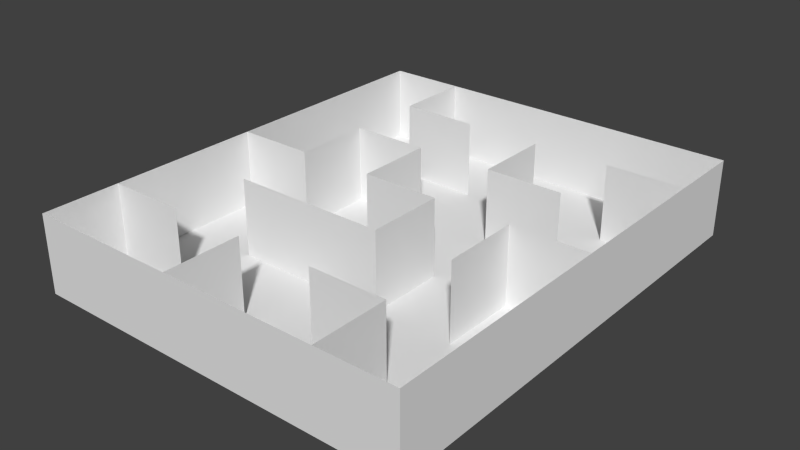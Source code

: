 # Source: maze.blend  (saved by Blender 2.76.0; exported with 4.5.12 LTS)
import bpy
from mathutils import Matrix  # noqa: F401  (used for matrix-valued properties, if any)

bpy.ops.wm.read_factory_settings(use_empty=True)
scene = bpy.context.scene
scene.name = 'Scene'

# ---- collections
col_collection_1 = bpy.data.collections.new('Collection 1'); scene.collection.children.link(col_collection_1)

# ---- materials (node trees are filled in below, after node groups)
mat_floormaterial = bpy.data.materials.new('FloorMaterial')
mat_floormaterial.alpha_threshold = 0.0
mat_floormaterial.use_transparent_shadow = False
mat_floormaterial.roughness = 0.5
mat_mazematerial = bpy.data.materials.new('MazeMaterial')
mat_mazematerial.alpha_threshold = 0.0
mat_mazematerial.use_transparent_shadow = False
mat_mazematerial.roughness = 0.5

# ---- material node trees

# ---- world
world_world = bpy.data.worlds.new('World'); scene.world = world_world
world_world.color = (0.05088, 0.05088, 0.05088)
world_world.use_sun_shadow = False
world_world.sun_shadow_jitter_overblur = 0.0
world_world.cycles.sampling_method = 'MANUAL'
world_world.cycles.sample_map_resolution = 256

# ---- meshes
me_floormesh = bpy.data.meshes.new('FloorMesh')
me_floormesh.from_pydata([(-1.0, -1.0, 0.0), (1.0, -1.0, 0.0), (-1.0, 1.0, 0.0), (1.0, 1.0, 0.0)], [], [(0, 1, 3, 2)])
_uv = me_floormesh.uv_layers.new(name='UVMap')
_uv.uv.foreach_set('vector', [8.44e-05, 8.436e-05, 0.7119, 8.436e-05, 0.7119, 0.9999, 8.436e-05, 0.9999])
me_floormesh.materials.append(mat_floormaterial)
me_floormesh.use_remesh_preserve_volume = False
me_floormesh.use_remesh_preserve_attributes = False
me_floormesh.use_mirror_vertex_groups = False
me_floormesh.update()
me_mazemesh = bpy.data.meshes.new('MazeMesh')
me_mazemesh.from_pydata([(-0.8333, -1.0, 0.0), (-0.8333, 1.0, 0.0), (-0.8333, 0.6667, 0.0), (-0.8333, 0.3333, 0.0), (-0.8333, -4.541e-08, 0.0), (-0.8333, -0.3333, 0.0), (-0.8333, -0.6667, 0.0), (-0.5, -1.0, 0.0), (-0.1667, -1.0, 0.0), (0.1667, -1.0, 0.0), (0.5, -1.0, 0.0), (0.8333, -1.0, 0.0), (0.8333, 1.0, 0.0), (0.5, 1.0, 0.0), (0.1667, 1.0, 0.0), (-0.1667, 1.0, 0.0), (-0.5, 1.0, 0.0), (-0.5, -0.6667, 0.0), (-0.5, -0.3333, 0.0), (-0.5, 1.419e-08, 0.0), (-0.5, 0.3333, 0.0), (-0.5, 0.6667, 0.0), (-0.1667, -0.6667, 0.0), (-0.1667, -0.3333, 0.0), (-0.1667, 1.419e-08, 0.0), (-0.1667, 0.3333, 0.0), (-0.1667, 0.6667, 0.0), (0.1667, -0.6667, 0.0), (0.1667, -0.3333, 0.0), (0.1667, 1.419e-08, 0.0), (0.1667, 0.3333, 0.0), (0.1667, 0.6667, 0.0), (0.5, -0.6667, 0.0), (0.5, -0.3333, 0.0), (0.5, 1.419e-08, 0.0), (0.5, 0.3333, 0.0), (0.5, 0.6667, 0.0), (0.8333, -0.6667, 0.0), (0.8333, -0.3333, 0.0), (0.8333, 1.419e-08, 0.0), (0.8333, 0.3333, 0.0), (0.8333, 0.6667, 0.0), (-0.8333, -1.0, 1.0), (-0.8333, 1.0, 1.0), (-0.8333, 0.6667, 1.0), (-0.8333, 0.3333, 1.0), (-0.8333, -4.541e-08, 1.0), (-0.8333, -0.3333, 1.0), (-0.8333, -0.6667, 1.0), (-0.5, -1.0, 1.0), (-0.1667, -1.0, 1.0), (0.1667, -1.0, 1.0), (0.5, -1.0, 1.0), (0.8333, -1.0, 1.0), (0.8333, 1.0, 1.0), (0.5, 1.0, 1.0), (0.1667, 1.0, 1.0), (-0.1667, 1.0, 1.0), (-0.5, 1.0, 1.0), (-0.5, -0.6667, 1.0), (-0.5, -0.3333, 1.0), (-0.5, 1.419e-08, 1.0), (-0.5, 0.3333, 1.0), (-0.5, 0.6667, 1.0), (-0.1667, -0.6667, 1.0), (-0.1667, -0.3333, 1.0), (-0.1667, 1.419e-08, 1.0), (-0.1667, 0.3333, 1.0), (-0.1667, 0.6667, 1.0), (0.1667, -0.6667, 1.0), (0.1667, -0.3333, 1.0), (0.1667, 1.419e-08, 1.0), (0.1667, 0.3333, 1.0), (0.1667, 0.6667, 1.0), (0.5, -0.6667, 1.0), (0.5, -0.3333, 1.0), (0.5, 1.419e-08, 1.0), (0.5, 0.3333, 1.0), (0.5, 0.6667, 1.0), (0.8333, -0.6667, 1.0), (0.8333, -0.3333, 1.0), (0.8333, 1.419e-08, 1.0), (0.8333, 0.3333, 1.0), (0.8333, 0.6667, 1.0)], [], [(39, 38, 80, 81), (24, 29, 71, 66), (37, 11, 53, 79), (27, 32, 74, 69), (8, 7, 49, 50), (21, 26, 68, 63), (4, 3, 45, 46), (7, 0, 42, 49), (22, 8, 50, 64), (34, 33, 75, 76), (38, 37, 79, 80), (23, 28, 70, 65), (6, 5, 47, 48), (12, 41, 83, 54), (20, 19, 61, 62), (5, 4, 46, 47), (9, 8, 50, 51), (40, 39, 81, 82), (10, 9, 51, 52), (41, 40, 82, 83), (25, 24, 66, 67), (11, 10, 52, 53), (6, 17, 59, 48), (30, 35, 77, 72), (13, 12, 54, 55), (14, 13, 55, 56), (4, 19, 61, 46), (0, 6, 48, 42), (29, 28, 70, 71), (15, 14, 56, 57), (1, 16, 58, 43), (31, 30, 72, 73), (34, 39, 81, 76), (16, 15, 57, 58), (18, 23, 65, 60), (2, 1, 43, 44), (32, 10, 52, 74), (36, 41, 83, 78), (16, 21, 63, 58), (3, 2, 44, 45), (20, 25, 67, 62)])
_uv = me_mazemesh.uv_layers.new(name='UVMap')
_uv.uv.foreach_set('vector', [0.3328, 0.7497, 0.2497, 0.7497, 0.2497, 0.5003, 0.3328, 0.5003, 0.3328, 0.2497, 0.4159, 0.2497, 0.4159, 0.0003414, 0.3328, 0.0003415, 0.1666, 0.7497, 0.08345, 0.7497, 0.08345, 0.5003, 0.1666, 0.5003, 0.5834, 0.5003, 0.6666, 0.5003, 0.6666, 0.7497, 0.5834, 0.7497, 0.3334, 0.5003, 0.4166, 0.5003, 0.4166, 0.7497, 0.3334, 0.7497, 0.2503, 0.7503, 0.3334, 0.7503, 0.3334, 0.9997, 0.2503, 0.9997, 0.4166, 0.2503, 0.4997, 0.2503, 0.4997, 0.4997, 0.4166, 0.4997, 0.4166, 0.5003, 0.4997, 0.5003, 0.4997, 0.7497, 0.4166, 0.7497, 0.9166, 0.2503, 0.9997, 0.2503, 0.9997, 0.4997, 0.9166, 0.4997, 0.8328, 0.2503, 0.7497, 0.2503, 0.7497, 0.4997, 0.8328, 0.4997, 0.2497, 0.7497, 0.1666, 0.7497, 0.1666, 0.5003, 0.2497, 0.5003, 0.5821, 0.2497, 0.499, 0.2497, 0.499, 0.0003413, 0.5821, 0.0003412, 0.0003411, 0.7503, 0.08345, 0.7503, 0.08345, 0.9997, 0.0003411, 0.9997, 0.3328, 0.2503, 0.4159, 0.2503, 0.4159, 0.4997, 0.3328, 0.4997, 0.1666, 0.2497, 0.08345, 0.2497, 0.08345, 0.0003416, 0.1666, 0.0003416, 0.08345, 0.7503, 0.1666, 0.7503, 0.1666, 0.9997, 0.08345, 0.9997, 0.9159, 0.0003411, 0.999, 0.0003411, 0.999, 0.2497, 0.9159, 0.2497, 0.8334, 0.5003, 0.9166, 0.5003, 0.9166, 0.7497, 0.8334, 0.7497, 0.8328, 0.0003411, 0.9159, 0.0003411, 0.9159, 0.2497, 0.8328, 0.2497, 0.7503, 0.5003, 0.8334, 0.5003, 0.8334, 0.7497, 0.7503, 0.7497, 0.2497, 0.2497, 0.3328, 0.2497, 0.3328, 0.0003415, 0.2497, 0.0003415, 0.08345, 0.7497, 0.0003411, 0.7497, 0.0003411, 0.5003, 0.08345, 0.5003, 0.4179, 0.7503, 0.501, 0.7503, 0.501, 0.9997, 0.4179, 0.9997, 0.749, 0.0003411, 0.8321, 0.0003411, 0.8321, 0.2497, 0.749, 0.2497, 0.2497, 0.2503, 0.3328, 0.2503, 0.3328, 0.4997, 0.2497, 0.4997, 0.1666, 0.2503, 0.2497, 0.2503, 0.2497, 0.4997, 0.1666, 0.4997, 0.0003412, 0.2497, 0.08345, 0.2497, 0.08345, 0.0003416, 0.0003411, 0.0003417, 0.4997, 0.5003, 0.5828, 0.5003, 0.5828, 0.7497, 0.4997, 0.7497, 0.4159, 0.2497, 0.499, 0.2497, 0.499, 0.0003413, 0.4159, 0.0003414, 0.08345, 0.2503, 0.1666, 0.2503, 0.1666, 0.4997, 0.08345, 0.4997, 0.6659, 0.2503, 0.749, 0.2503, 0.749, 0.4997, 0.6659, 0.4997, 0.6659, 0.0003411, 0.749, 0.0003411, 0.749, 0.2497, 0.6659, 0.2497, 0.8328, 0.2503, 0.9159, 0.2503, 0.9159, 0.4997, 0.8328, 0.4997, 0.0003411, 0.2503, 0.08345, 0.2503, 0.08345, 0.4997, 0.0003411, 0.4997, 0.6652, 0.2497, 0.5821, 0.2497, 0.5821, 0.0003412, 0.6652, 0.0003411, 0.5828, 0.2503, 0.6659, 0.2503, 0.6659, 0.4997, 0.5828, 0.4997, 0.6666, 0.5003, 0.7497, 0.5003, 0.7497, 0.7497, 0.6666, 0.7497, 0.3341, 0.7503, 0.4172, 0.7503, 0.4172, 0.9997, 0.3341, 0.9997, 0.1672, 0.7503, 0.2503, 0.7503, 0.2503, 0.9997, 0.1672, 0.9997, 0.4997, 0.2503, 0.5828, 0.2503, 0.5828, 0.4997, 0.4997, 0.4997, 0.1666, 0.2497, 0.2497, 0.2497, 0.2497, 0.0003415, 0.1666, 0.0003416])
me_mazemesh.materials.append(mat_mazematerial)
me_mazemesh.use_remesh_preserve_volume = False
me_mazemesh.use_remesh_preserve_attributes = False
me_mazemesh.use_mirror_vertex_groups = False
me_mazemesh.update()

# ---- objects
ob_floor = bpy.data.objects.new('Floor', me_floormesh)
ob_maze = bpy.data.objects.new('Maze', me_mazemesh)

# ---- transforms, parenting, visibility, modifiers, constraints
ob_floor.location = (0.0, 0.0, 0.0)
ob_floor.scale = (2.5, 3.0, 1.0)
ob_floor.lineart.crease_threshold = 0.0
ob_maze.location = (0.0, 4.683e-08, 0.0)
ob_maze.scale = (3.0, 3.0, 1.0)
ob_maze.lineart.crease_threshold = 0.0

# ---- collection membership
col_collection_1.objects.link(ob_floor)
col_collection_1.objects.link(ob_maze)

# ---- scene / render settings (as saved in the file)
scene.frame_start = 1; scene.frame_end = 250; scene.frame_set(1)
scene.render.engine = 'BLENDER_EEVEE_NEXT'
scene.render.resolution_percentage = 50
scene.render.dither_intensity = 0.0
scene.cycles.use_denoising = False
scene.cycles.samples = 10
scene.cycles.sampling_pattern = 'TABULATED_SOBOL'
scene.cycles.light_sampling_threshold = 0.0
scene.cycles.use_adaptive_sampling = False
scene.cycles.use_light_tree = False
scene.cycles.blur_glossy = 0.0
scene.cycles.pixel_filter_type = 'GAUSSIAN'
scene.cycles.sample_clamp_indirect = 0.0
scene.view_settings.view_transform = 'Standard'
bpy.context.view_layer.update()

# ---- added for rendering (the .blend has no active camera and no usable light): camera, sun
cam_auto = bpy.data.cameras.new('AutoCamera')
cam_auto.lens = 50.0
cam_auto.sensor_width = 36.0
cam_auto.clip_end = 1000.0
ob_auto_camera = bpy.data.objects.new('AutoCamera', cam_auto)
scene.collection.objects.link(ob_auto_camera)
ob_auto_camera.location = (7.28523, -8.74227, 6.32818)
ob_auto_camera.rotation_euler = (1.09748, -7.21219e-08, 0.694738)
scene.camera = ob_auto_camera
light_auto_sun = bpy.data.lights.new('AutoSun', 'SUN')
light_auto_sun.energy = 3.0
light_auto_sun.angle = 0.0523599
ob_auto_sun = bpy.data.objects.new('AutoSun', light_auto_sun)
scene.collection.objects.link(ob_auto_sun)
ob_auto_sun.rotation_euler = (0.872665, 0.174533, 0.523599)
bpy.context.view_layer.update()
